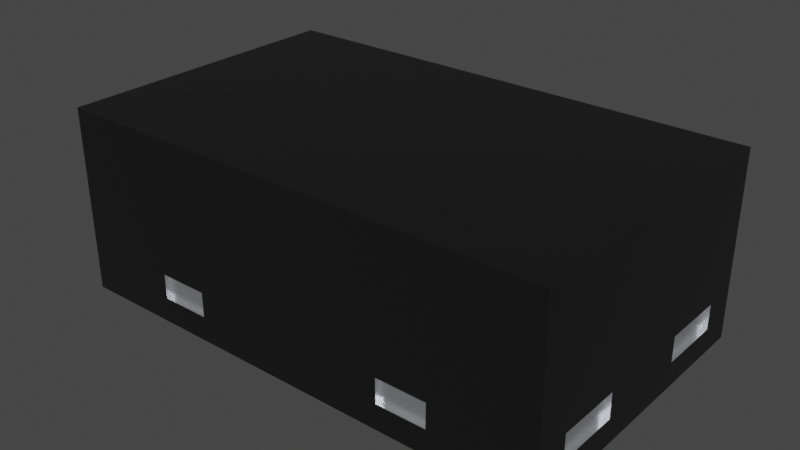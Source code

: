 # Source: CST3-3.blend  (saved by Blender 3.2.14; exported with 4.5.12 LTS)
import bpy
from mathutils import Matrix  # noqa: F401  (used for matrix-valued properties, if any)

bpy.ops.wm.read_factory_settings(use_empty=True)
scene = bpy.context.scene
scene.name = 'Scene'

# ---- collections
col_collection = bpy.data.collections.new('Collection'); scene.collection.children.link(col_collection)

# ---- materials (node trees are filled in below, after node groups)
mat_metal_pins = bpy.data.materials.new('metal_pins')
mat_metal_pins.use_transparent_shadow = False
mat_metal_pins.preview_render_type = 'CUBE'
mat_plastic_chip = bpy.data.materials.new('plastic_chip')
mat_plastic_chip.use_transparent_shadow = False
mat_plastic_chip.preview_render_type = 'CUBE'

# ---- material node trees
mat_metal_pins.use_nodes = True; mat_metal_pins.node_tree.nodes.clear()
_N = mat_metal_pins.node_tree.nodes; _L = mat_metal_pins.node_tree.links
n0 = _N.new('ShaderNodeMapping'); n0.name = 'Mapping'; n0.location = (-1447, -91)
n0.inputs[3].default_value = (4.8, 1.2, 1.1)
n1 = _N.new('ShaderNodeBsdfPrincipled'); n1.name = 'Principled BSDF'; n1.location = (-560, 254)
n1.distribution = 'GGX'
n1.subsurface_method = 'BURLEY'
n1.inputs[1].default_value = 0.7818
n1.inputs[2].default_value = 0.2886
n1.inputs[3].default_value = 1.45
n1.inputs[13].default_value = 0.0
n1.inputs[27].default_value = (0.0, 0.0, 0.0, 1.0)
n1.inputs[28].default_value = 1.0
n2 = _N.new('ShaderNodeOutputMaterial'); n2.name = 'Material Output.002'; n2.location = (-205, 253)
n2.width = 213
n3 = _N.new('ShaderNodeTexNoise'); n3.name = 'Noise Texture.002'; n3.location = (-1228, -73)
n3.inputs[2].default_value = 0.1
n3.inputs[3].default_value = 7.0
n3.inputs[4].default_value = 0.6
n3.inputs[8].default_value = 0.4
n4 = _N.new('ShaderNodeTexCoord'); n4.name = 'Texture Coordinate'; n4.location = (-1636, -116)
n5 = _N.new('ShaderNodeMix'); n5.name = 'Mix.001'; n5.location = (-921, 45)
n5.data_type = 'RGBA'
n5.inputs[6].default_value = (0.9398, 0.9547, 1.0, 1.0)
n5.inputs[7].default_value = (0.13, 0.1259, 0.1359, 1.0)
n6 = _N.new('ShaderNodeBump'); n6.name = 'Bump.001'; n6.location = (-1001, -227)
n6.inputs[0].default_value = 0.05
n6.inputs[1].default_value = 0.01
n6.inputs[2].default_value = 1.0
_L.new(n1.outputs[0], n2.inputs[0])
_L.new(n3.outputs[0], n6.inputs[3])
_L.new(n0.outputs[0], n3.inputs[0])
_L.new(n3.outputs[0], n5.inputs[0])
_L.new(n4.outputs[3], n0.inputs[0])
_L.new(n5.outputs[2], n1.inputs[0])
_L.new(n6.outputs[0], n1.inputs[5])
n2.is_active_output = True
mat_plastic_chip.use_nodes = True; mat_plastic_chip.node_tree.nodes.clear()
_N = mat_plastic_chip.node_tree.nodes; _L = mat_plastic_chip.node_tree.links
n0 = _N.new('ShaderNodeBsdfPrincipled'); n0.name = 'Principled BSDF'; n0.location = (10, 300)
n0.distribution = 'GGX'
n0.subsurface_method = 'BURLEY'
n0.inputs[0].default_value = (0.009312, 0.009312, 0.009312, 1.0)
n0.inputs[1].default_value = 0.1372
n0.inputs[2].default_value = 0.3706
n0.inputs[3].default_value = 1.45
n0.inputs[27].default_value = (0.0, 0.0, 0.0, 1.0)
n0.inputs[28].default_value = 1.0
n1 = _N.new('ShaderNodeOutputMaterial'); n1.name = 'Material Output'; n1.location = (300, 300)
n2 = _N.new('ShaderNodeTexNoise'); n2.name = 'Noise Texture'; n2.location = (-893, 54)
n2.inputs[2].default_value = 200.0
n2.inputs[3].default_value = 3.6
n2.inputs[4].default_value = 0.8375
n3 = _N.new('ShaderNodeBump'); n3.name = 'Bump'; n3.location = (-604, -53)
n3.inputs[0].default_value = 0.08
n3.inputs[1].default_value = 1.0
n3.inputs[2].default_value = 1.0
_L.new(n0.outputs[0], n1.inputs[0])
_L.new(n2.outputs[0], n3.inputs[3])
_L.new(n3.outputs[0], n0.inputs[5])
n1.is_active_output = True

# ---- world
world_world = bpy.data.worlds.new('World'); scene.world = world_world
world_world.use_nodes = True; world_world.node_tree.nodes.clear()
_N = world_world.node_tree.nodes; _L = world_world.node_tree.links
n0 = _N.new('ShaderNodeOutputWorld'); n0.name = 'World Output'; n0.location = (300, 300)
n1 = _N.new('ShaderNodeBackground'); n1.name = 'Background'; n1.location = (10, 300)
n1.inputs[0].default_value = (0.05088, 0.05088, 0.05088, 1.0)
_L.new(n1.outputs[0], n0.inputs[0])
n0.is_active_output = True
world_world.color = (0.05088, 0.05088, 0.05088)
world_world.use_sun_shadow = False
world_world.sun_shadow_jitter_overblur = 0.0

# ---- meshes
me_shape_9_indexedfaceset_001 = bpy.data.meshes.new('SHAPE_9_IndexedFaceSet.001')
me_shape_9_indexedfaceset_001.from_pydata([(-0.1969, 0.1181, 0.1496), (0.1969, -0.1181, 0.1496), (0.1969, 0.1181, 0.1496), (0.1969, 0.1181, 0.003937), (0.1969, 0.03937, 0.02362), (0.1969, 0.03937, 0.04331), (0.1969, 0.09055, 0.04331), (0.1969, -0.03937, 0.04331), (0.1969, -0.03937, 0.02362), (0.1969, -0.09055, 0.02362), (-0.1969, -0.1181, 0.003937), (-0.07874, -0.1181, 0.02362), (0.1181, -0.1181, 0.02362), (-0.1969, -0.1181, 0.1496), (-0.1969, 0.1181, 0.003937), (-0.1969, -0.03937, 0.04331), (-0.1969, -0.03937, 0.02362), (-0.1969, -0.09055, 0.02362), (-0.1969, 0.03937, 0.04331), (-0.1969, 0.09055, 0.04331), (0.1969, -0.1181, 0.003937), (-0.1969, 0.09055, 0.02362), (-0.1969, 0.03937, 0.02362), (-0.1929, 0.03937, 0.02362), (-0.1929, 0.03937, 0.04331), (-0.1929, 0.09055, 0.04331), (-0.1929, 0.09055, 0.02362), (-0.1969, -0.09055, 0.04331), (-0.1929, -0.03937, 0.04331), (-0.1929, -0.09055, 0.02362), (-0.1929, -0.03937, 0.02362), (-0.1929, -0.09055, 0.04331), (0.1181, -0.1181, 0.04331), (0.07874, -0.1181, 0.04331), (0.07874, -0.1181, 0.02362), (0.1181, -0.1142, 0.02362), (0.07874, -0.1142, 0.04331), (0.1181, -0.1142, 0.04331), (0.07874, -0.1142, 0.02362), (-0.07874, -0.1181, 0.04331), (-0.1181, -0.1142, 0.04331), (-0.1181, -0.1181, 0.04331), (-0.1181, -0.1181, 0.02362), (-0.07874, -0.1142, 0.04331), (-0.1181, -0.1142, 0.02362), (-0.07874, -0.1142, 0.02362), (0.1929, 0.03937, 0.04331), (0.1969, 0.09055, 0.02362), (0.1929, 0.09055, 0.02362), (0.1929, 0.03937, 0.02362), (0.1929, 0.09055, 0.04331), (0.1929, -0.03937, 0.04331), (0.1929, -0.03937, 0.02362), (0.1969, -0.09055, 0.04331), (0.1929, -0.09055, 0.02362), (0.1929, -0.09055, 0.04331), (0.1181, 0.1181, 0.04331), (0.07874, 0.1181, 0.04331), (0.07874, 0.1142, 0.02362), (0.07874, 0.1181, 0.02362), (0.1181, 0.1181, 0.02362), (0.1181, 0.1142, 0.04331), (0.07874, 0.1142, 0.04331), (0.1181, 0.1142, 0.02362), (-0.1181, 0.1181, 0.04331), (-0.07874, 0.1142, 0.04331), (-0.1181, 0.1142, 0.04331), (-0.1181, 0.1181, 0.02362), (-0.1181, 0.1142, 0.02362), (-0.07874, 0.1142, 0.02362), (-0.07874, 0.1181, 0.02362), (-0.07874, 0.1181, 0.04331), (0.1772, 0.09843, 0.0), (0.1772, -0.09843, 0.003937), (0.07874, 0.09843, 0.0), (0.07874, 0.09843, 0.003937), (0.1772, -0.09843, 0.0), (0.07874, -0.09843, 0.0), (0.1772, 0.09843, 0.003937), (0.07874, -0.09843, 0.003937), (-0.1772, 0.09843, 0.0), (-0.07874, 0.09843, 0.0), (-0.07874, 0.09843, 0.003937), (-0.07874, 0.03937, 0.0), (-0.07874, 0.03937, 0.003937), (-0.1772, 0.03937, 0.0), (-0.1772, 0.03937, 0.003937), (-0.1772, 0.09843, 0.003937), (-0.1772, -0.03937, 0.0), (-0.07874, -0.03937, 0.0), (-0.07874, -0.03937, 0.003937), (-0.07874, -0.09843, 0.003937), (-0.1772, -0.09843, 0.0), (-0.1772, -0.09843, 0.003937), (-0.1772, -0.03937, 0.003937), (-0.07874, -0.09843, 0.0)], [], [(26, 25, 19), (26, 19, 21), (64, 67, 14), (70, 14, 67), (0, 64, 14), (71, 64, 0), (57, 70, 71), (57, 59, 70), (3, 60, 56), (3, 59, 60), (2, 56, 57), (2, 71, 0), (2, 57, 71), (2, 3, 56), (3, 14, 70), (3, 70, 59), (3, 2, 6), (47, 3, 6), (5, 6, 2), (4, 3, 47), (7, 2, 1), (7, 5, 2), (8, 4, 5), (8, 5, 7), (53, 7, 1), (20, 8, 9), (20, 9, 53), (20, 53, 1), (20, 3, 4), (20, 4, 8), (41, 10, 42), (11, 42, 10), (13, 10, 41), (39, 13, 41), (33, 39, 11), (33, 11, 34), (20, 32, 12), (20, 12, 34), (20, 34, 11), (20, 11, 10), (1, 33, 32), (1, 32, 20), (1, 13, 39), (1, 39, 33), (14, 19, 0), (21, 19, 14), (18, 0, 19), (22, 21, 14), (15, 13, 0), (15, 0, 18), (16, 18, 22), (16, 15, 18), (27, 13, 15), (10, 27, 17), (10, 17, 16), (10, 13, 27), (14, 10, 16), (14, 16, 22), (14, 20, 10), (14, 3, 20), (0, 1, 2), (0, 13, 1), (24, 23, 22), (24, 22, 18), (21, 23, 26), (21, 22, 23), (24, 19, 25), (24, 18, 19), (23, 24, 25), (23, 25, 26), (30, 28, 15), (30, 15, 16), (31, 15, 28), (31, 27, 15), (31, 29, 17), (31, 17, 27), (16, 29, 30), (16, 17, 29), (29, 28, 30), (29, 31, 28), (32, 36, 37), (32, 33, 36), (12, 37, 35), (12, 32, 37), (38, 12, 35), (38, 34, 12), (34, 36, 33), (34, 38, 36), (37, 36, 38), (37, 38, 35), (39, 40, 43), (39, 41, 40), (11, 43, 45), (11, 39, 43), (45, 44, 42), (45, 42, 11), (42, 40, 41), (42, 44, 40), (43, 40, 44), (43, 44, 45), (5, 4, 49), (5, 49, 46), (50, 6, 5), (50, 5, 46), (50, 47, 6), (50, 48, 47), (4, 47, 48), (4, 48, 49), (49, 48, 50), (49, 50, 46), (51, 8, 7), (51, 52, 8), (9, 8, 52), (9, 52, 54), (53, 9, 54), (53, 54, 55), (51, 7, 53), (51, 53, 55), (54, 52, 51), (54, 51, 55), (57, 56, 61), (57, 61, 62), (58, 59, 57), (58, 57, 62), (63, 60, 59), (63, 59, 58), (60, 63, 61), (60, 61, 56), (61, 63, 58), (61, 58, 62), (64, 71, 65), (64, 65, 66), (68, 67, 64), (68, 64, 66), (69, 70, 67), (69, 67, 68), (70, 69, 65), (70, 65, 71), (65, 69, 68), (65, 68, 66), (78, 74, 75), (78, 72, 74), (72, 73, 76), (72, 78, 73), (73, 77, 76), (73, 79, 77), (77, 75, 74), (77, 79, 75), (74, 72, 76), (74, 76, 77), (75, 73, 78), (75, 79, 73), (82, 80, 87), (82, 81, 80), (83, 81, 82), (83, 82, 84), (84, 85, 83), (84, 86, 85), (85, 87, 80), (85, 86, 87), (80, 81, 83), (80, 83, 85), (87, 84, 82), (87, 86, 84), (90, 88, 94), (90, 89, 88), (95, 89, 90), (95, 90, 91), (91, 92, 95), (91, 93, 92), (92, 94, 88), (92, 93, 94), (88, 89, 95), (88, 95, 92), (94, 91, 90), (94, 93, 91)])
me_shape_9_indexedfaceset_001.polygons.foreach_set('material_index', [0, 0, 1, 1, 1, 1, 1, 1, 1, 1, 1, 1, 1, 1, 1, 1, 1, 1, 1, 1, 1, 1, 1, 1, 1, 1, 1, 1, 1, 1, 1, 1, 1, 1, 1, 1, 1, 1, 1, 1, 1, 1, 1, 1, 1, 1, 1, 1, 1, 1, 1, 1, 1, 1, 1, 1, 1, 1, 1, 1, 1, 1, 0, 0, 0, 0, 0, 0, 0, 0, 0, 0, 0, 0, 0, 0, 0, 0, 0, 0, 0, 0, 0, 0, 0, 0, 0, 0, 0, 0, 0, 0, 0, 0, 0, 0, 0, 0, 0, 0, 0, 0, 0, 0, 0, 0, 0, 0, 0, 0, 0, 0, 0, 0, 0, 0, 0, 0, 0, 0, 0, 0, 0, 0, 0, 0, 0, 0, 0, 0, 0, 0, 0, 0, 0, 0, 0, 0, 0, 0, 0, 0, 0, 0, 0, 0, 0, 0, 0, 0, 0, 0, 0, 0, 0, 0, 0, 0, 0, 0, 0, 0, 0, 0, 0, 0, 0, 0, 0, 0, 0, 0, 0, 0, 0, 0])
_k = set([(0, 2), (0, 13), (0, 14), (1, 2), (1, 13), (1, 20), (2, 3), (3, 14), (3, 20), (4, 5), (4, 47), (4, 49), (5, 6), (5, 46), (6, 47), (6, 50), (7, 8), (7, 51), (7, 53), (8, 9), (8, 52), (9, 53), (9, 54), (10, 13), (10, 14), (10, 20), (11, 39), (11, 42), (11, 45), (12, 32), (12, 34), (12, 35), (15, 16), (15, 27), (15, 28), (16, 17), (16, 30), (17, 27), (17, 29), (18, 19), (18, 22), (18, 24), (19, 21), (19, 25), (21, 22), (21, 26), (22, 23), (23, 24), (23, 26), (24, 25), (25, 26), (27, 31), (28, 30), (28, 31), (29, 30), (29, 31), (32, 33), (32, 37), (33, 34), (33, 36), (34, 38), (35, 37), (35, 38), (36, 37), (36, 38), (39, 41), (39, 43), (40, 41), (40, 43), (40, 44), (41, 42), (42, 44), (43, 45), (44, 45), (46, 49), (46, 50), (47, 48), (48, 49), (48, 50), (51, 52), (51, 55), (52, 54), (53, 55), (54, 55), (56, 57), (56, 60), (56, 61), (57, 59), (57, 62), (58, 59), (58, 62), (58, 63), (59, 60), (60, 63), (61, 62), (61, 63), (64, 66), (64, 67), (64, 71), (65, 66), (65, 69), (65, 71), (66, 68), (67, 68), (67, 70), (68, 69), (69, 70), (70, 71), (72, 74), (72, 76), (72, 78), (73, 76), (73, 78), (73, 79), (74, 75), (74, 77), (75, 78), (75, 79), (76, 77), (77, 79), (80, 81), (80, 85), (80, 87), (81, 82), (81, 83), (82, 84), (82, 87), (83, 84), (83, 85), (84, 86), (85, 86), (86, 87), (88, 89), (88, 92), (88, 94), (89, 90), (89, 95), (90, 91), (90, 94), (91, 93), (91, 95), (92, 93), (92, 95), (93, 94)])
me_shape_9_indexedfaceset_001.attributes.new('sharp_edge', 'BOOLEAN', 'EDGE').data.foreach_set('value', [ (min(e.vertices), max(e.vertices)) in _k for e in me_shape_9_indexedfaceset_001.edges])
_uv = me_shape_9_indexedfaceset_001.uv_layers.new(name='UVMap')
_uv.uv.foreach_set('vector', [0.02989, 0.478, 0.02989, 0.528, 0.01989, 0.528, 0.02989, 0.478, 0.01989, 0.528, 0.01989, 0.478, 0.2199, 0.528, 0.2199, 0.478, 0.01989, 0.428, 0.3199, 0.478, 0.01989, 0.428, 0.2199, 0.478, 0.01989, 0.798, 0.2199, 0.528, 0.01989, 0.428, 0.3199, 0.528, 0.2199, 0.528, 0.01989, 0.798, 0.7199, 0.528, 0.3199, 0.478, 0.3199, 0.528, 0.7199, 0.528, 0.7199, 0.478, 0.3199, 0.478, 1.02, 0.428, 0.8199, 0.478, 0.8199, 0.528, 1.02, 0.428, 0.7199, 0.478, 0.8199, 0.478, 1.02, 0.798, 0.8199, 0.528, 0.7199, 0.528, 1.02, 0.798, 0.3199, 0.528, 0.01989, 0.798, 1.02, 0.798, 0.7199, 0.528, 0.3199, 0.528, 1.02, 0.798, 1.02, 0.428, 0.8199, 0.528, 1.02, 0.428, 0.01989, 0.428, 0.3199, 0.478, 1.02, 0.428, 0.3199, 0.478, 0.7199, 0.478, 0.7992, 0.428, 0.7992, 0.798, 0.7292, 0.528, 0.7292, 0.478, 0.7992, 0.428, 0.7292, 0.528, 0.5992, 0.528, 0.7292, 0.528, 0.7992, 0.798, 0.5992, 0.478, 0.7992, 0.428, 0.7292, 0.478, 0.3992, 0.528, 0.7992, 0.798, 0.1992, 0.798, 0.3992, 0.528, 0.5992, 0.528, 0.7992, 0.798, 0.3992, 0.478, 0.5992, 0.478, 0.5992, 0.528, 0.3992, 0.478, 0.5992, 0.528, 0.3992, 0.528, 0.2692, 0.528, 0.3992, 0.528, 0.1992, 0.798, 0.1992, 0.428, 0.3992, 0.478, 0.2692, 0.478, 0.1992, 0.428, 0.2692, 0.478, 0.2692, 0.528, 0.1992, 0.428, 0.2692, 0.528, 0.1992, 0.798, 0.1992, 0.428, 0.7992, 0.428, 0.5992, 0.478, 0.1992, 0.428, 0.5992, 0.478, 0.3992, 0.478, 0.2199, 0.528, 0.01989, 0.428, 0.2199, 0.478, 0.3199, 0.478, 0.2199, 0.478, 0.01989, 0.428, 0.01989, 0.798, 0.01989, 0.428, 0.2199, 0.528, 0.3199, 0.528, 0.01989, 0.798, 0.2199, 0.528, 0.7199, 0.528, 0.3199, 0.528, 0.3199, 0.478, 0.7199, 0.528, 0.3199, 0.478, 0.7199, 0.478, 1.02, 0.428, 0.8199, 0.528, 0.8199, 0.478, 1.02, 0.428, 0.8199, 0.478, 0.7199, 0.478, 1.02, 0.428, 0.7199, 0.478, 0.3199, 0.478, 1.02, 0.428, 0.3199, 0.478, 0.01989, 0.428, 1.02, 0.798, 0.7199, 0.528, 0.8199, 0.528, 1.02, 0.798, 0.8199, 0.528, 1.02, 0.428, 1.02, 0.798, 0.01989, 0.798, 0.3199, 0.528, 1.02, 0.798, 0.3199, 0.528, 0.7199, 0.528, 0.7992, 0.428, 0.7292, 0.528, 0.7992, 0.798, 0.7292, 0.478, 0.7292, 0.528, 0.7992, 0.428, 0.5992, 0.528, 0.7992, 0.798, 0.7292, 0.528, 0.5992, 0.478, 0.7292, 0.478, 0.7992, 0.428, 0.3992, 0.528, 0.1992, 0.798, 0.7992, 0.798, 0.3992, 0.528, 0.7992, 0.798, 0.5992, 0.528, 0.3992, 0.478, 0.5992, 0.528, 0.5992, 0.478, 0.3992, 0.478, 0.3992, 0.528, 0.5992, 0.528, 0.2692, 0.528, 0.1992, 0.798, 0.3992, 0.528, 0.1992, 0.428, 0.2692, 0.528, 0.2692, 0.478, 0.1992, 0.428, 0.2692, 0.478, 0.3992, 0.478, 0.1992, 0.428, 0.1992, 0.798, 0.2692, 0.528, 0.7992, 0.428, 0.1992, 0.428, 0.3992, 0.478, 0.7992, 0.428, 0.3992, 0.478, 0.5992, 0.478, 0.01989, 0.7992, 1.02, 0.1992, 0.01989, 0.1992, 0.01989, 0.7992, 1.02, 0.7992, 1.02, 0.1992, 0.01989, 0.7992, 1.02, 0.1992, 1.02, 0.7992, 0.01989, 0.7992, 0.01989, 0.1992, 1.02, 0.1992, 0.02989, 0.528, 0.02989, 0.478, 0.01989, 0.478, 0.02989, 0.528, 0.01989, 0.478, 0.01989, 0.528, 0.01989, 0.7292, 0.02989, 0.5992, 0.02989, 0.7292, 0.01989, 0.7292, 0.01989, 0.5992, 0.02989, 0.5992, 0.02989, 0.5992, 0.01989, 0.7292, 0.02989, 0.7292, 0.02989, 0.5992, 0.01989, 0.5992, 0.01989, 0.7292, 0.5992, 0.478, 0.5992, 0.528, 0.7292, 0.528, 0.5992, 0.478, 0.7292, 0.528, 0.7292, 0.478, 0.02989, 0.478, 0.02989, 0.528, 0.01989, 0.528, 0.02989, 0.478, 0.01989, 0.528, 0.01989, 0.478, 0.02989, 0.2692, 0.01989, 0.3992, 0.02989, 0.3992, 0.02989, 0.2692, 0.01989, 0.2692, 0.01989, 0.3992, 0.02989, 0.528, 0.02989, 0.478, 0.01989, 0.478, 0.02989, 0.528, 0.01989, 0.478, 0.01989, 0.528, 0.01989, 0.3992, 0.02989, 0.2692, 0.02989, 0.3992, 0.01989, 0.3992, 0.01989, 0.2692, 0.02989, 0.2692, 0.2692, 0.478, 0.3992, 0.528, 0.3992, 0.478, 0.2692, 0.478, 0.2692, 0.528, 0.3992, 0.528, 0.8199, 0.1992, 0.7199, 0.2092, 0.8199, 0.2092, 0.8199, 0.1992, 0.7199, 0.1992, 0.7199, 0.2092, 0.1992, 0.478, 0.2092, 0.528, 0.2092, 0.478, 0.1992, 0.478, 0.1992, 0.528, 0.2092, 0.528, 0.7199, 0.2092, 0.8199, 0.1992, 0.8199, 0.2092, 0.7199, 0.2092, 0.7199, 0.1992, 0.8199, 0.1992, 0.1992, 0.478, 0.2092, 0.528, 0.1992, 0.528, 0.1992, 0.478, 0.2092, 0.478, 0.2092, 0.528, 0.8199, 0.528, 0.7199, 0.528, 0.7199, 0.478, 0.8199, 0.528, 0.7199, 0.478, 0.8199, 0.478, 0.3199, 0.1992, 0.2199, 0.2092, 0.3199, 0.2092, 0.3199, 0.1992, 0.2199, 0.1992, 0.2199, 0.2092, 0.1992, 0.478, 0.2092, 0.528, 0.2092, 0.478, 0.1992, 0.478, 0.1992, 0.528, 0.2092, 0.528, 0.3199, 0.2092, 0.2199, 0.2092, 0.2199, 0.1992, 0.3199, 0.2092, 0.2199, 0.1992, 0.3199, 0.1992, 0.1992, 0.478, 0.2092, 0.528, 0.1992, 0.528, 0.1992, 0.478, 0.2092, 0.478, 0.2092, 0.528, 0.3199, 0.528, 0.2199, 0.528, 0.2199, 0.478, 0.3199, 0.528, 0.2199, 0.478, 0.3199, 0.478, 1.02, 0.528, 1.02, 0.478, 1.01, 0.478, 1.02, 0.528, 1.01, 0.478, 1.01, 0.528, 1.01, 0.7292, 1.02, 0.7292, 1.02, 0.5992, 1.01, 0.7292, 1.02, 0.5992, 1.01, 0.5992, 1.01, 0.528, 1.02, 0.478, 1.02, 0.528, 1.01, 0.528, 1.01, 0.478, 1.02, 0.478, 1.02, 0.5992, 1.02, 0.7292, 1.01, 0.7292, 1.02, 0.5992, 1.01, 0.7292, 1.01, 0.5992, 0.5992, 0.478, 0.7292, 0.478, 0.7292, 0.528, 0.5992, 0.478, 0.7292, 0.528, 0.5992, 0.528, 1.01, 0.528, 1.02, 0.478, 1.02, 0.528, 1.01, 0.528, 1.01, 0.478, 1.02, 0.478, 1.02, 0.2692, 1.02, 0.3992, 1.01, 0.3992, 1.02, 0.2692, 1.01, 0.3992, 1.01, 0.2692, 1.02, 0.528, 1.02, 0.478, 1.01, 0.478, 1.02, 0.528, 1.01, 0.478, 1.01, 0.528, 1.01, 0.3992, 1.02, 0.3992, 1.02, 0.2692, 1.01, 0.3992, 1.02, 0.2692, 1.01, 0.2692, 0.2692, 0.478, 0.3992, 0.478, 0.3992, 0.528, 0.2692, 0.478, 0.3992, 0.528, 0.2692, 0.528, 0.7199, 0.7992, 0.8199, 0.7992, 0.8199, 0.7892, 0.7199, 0.7992, 0.8199, 0.7892, 0.7199, 0.7892, 0.7892, 0.478, 0.7992, 0.478, 0.7992, 0.528, 0.7892, 0.478, 0.7992, 0.528, 0.7892, 0.528, 0.8199, 0.7892, 0.8199, 0.7992, 0.7199, 0.7992, 0.8199, 0.7892, 0.7199, 0.7992, 0.7199, 0.7892, 0.7992, 0.478, 0.7892, 0.478, 0.7892, 0.528, 0.7992, 0.478, 0.7892, 0.528, 0.7992, 0.528, 0.8199, 0.528, 0.8199, 0.478, 0.7199, 0.478, 0.8199, 0.528, 0.7199, 0.478, 0.7199, 0.528, 0.2199, 0.7992, 0.3199, 0.7992, 0.3199, 0.7892, 0.2199, 0.7992, 0.3199, 0.7892, 0.2199, 0.7892, 0.7892, 0.478, 0.7992, 0.478, 0.7992, 0.528, 0.7892, 0.478, 0.7992, 0.528, 0.7892, 0.528, 0.3199, 0.7892, 0.3199, 0.7992, 0.2199, 0.7992, 0.3199, 0.7892, 0.2199, 0.7992, 0.2199, 0.7892, 0.7992, 0.478, 0.7892, 0.478, 0.7892, 0.528, 0.7992, 0.478, 0.7892, 0.528, 0.7992, 0.528, 0.3199, 0.528, 0.3199, 0.478, 0.2199, 0.478, 0.3199, 0.528, 0.2199, 0.478, 0.2199, 0.528, 0.9699, 0.428, 0.7199, 0.418, 0.7199, 0.428, 0.9699, 0.428, 0.9699, 0.418, 0.7199, 0.418, 0.7492, 0.418, 0.2492, 0.428, 0.2492, 0.418, 0.7492, 0.418, 0.7492, 0.428, 0.2492, 0.428, 0.9699, 0.428, 0.7199, 0.418, 0.9699, 0.418, 0.9699, 0.428, 0.7199, 0.428, 0.7199, 0.418, 0.2492, 0.418, 0.7492, 0.428, 0.7492, 0.418, 0.2492, 0.418, 0.2492, 0.428, 0.7492, 0.428, 0.7199, 0.7492, 0.9699, 0.7492, 0.9699, 0.2492, 0.7199, 0.7492, 0.9699, 0.2492, 0.7199, 0.2492, 0.7199, 0.7492, 0.9699, 0.2492, 0.9699, 0.7492, 0.7199, 0.7492, 0.7199, 0.2492, 0.9699, 0.2492, 0.3199, 0.428, 0.06989, 0.418, 0.06989, 0.428, 0.3199, 0.428, 0.3199, 0.418, 0.06989, 0.418, 0.5992, 0.418, 0.7492, 0.418, 0.7492, 0.428, 0.5992, 0.418, 0.7492, 0.428, 0.5992, 0.428, 0.3199, 0.428, 0.06989, 0.418, 0.3199, 0.418, 0.3199, 0.428, 0.06989, 0.428, 0.06989, 0.418, 0.5992, 0.418, 0.7492, 0.428, 0.7492, 0.418, 0.5992, 0.418, 0.5992, 0.428, 0.7492, 0.428, 0.06989, 0.7492, 0.3199, 0.7492, 0.3199, 0.5992, 0.06989, 0.7492, 0.3199, 0.5992, 0.06989, 0.5992, 0.06989, 0.7492, 0.3199, 0.5992, 0.3199, 0.7492, 0.06989, 0.7492, 0.06989, 0.5992, 0.3199, 0.5992, 0.3199, 0.428, 0.06989, 0.418, 0.06989, 0.428, 0.3199, 0.428, 0.3199, 0.418, 0.06989, 0.418, 0.2492, 0.418, 0.3992, 0.418, 0.3992, 0.428, 0.2492, 0.418, 0.3992, 0.428, 0.2492, 0.428, 0.3199, 0.428, 0.06989, 0.418, 0.3199, 0.418, 0.3199, 0.428, 0.06989, 0.428, 0.06989, 0.418, 0.2492, 0.418, 0.3992, 0.428, 0.3992, 0.418, 0.2492, 0.418, 0.2492, 0.428, 0.3992, 0.428, 0.06989, 0.3992, 0.3199, 0.3992, 0.3199, 0.2492, 0.06989, 0.3992, 0.3199, 0.2492, 0.06989, 0.2492, 0.06989, 0.3992, 0.3199, 0.2492, 0.3199, 0.3992, 0.06989, 0.3992, 0.06989, 0.2492, 0.3199, 0.2492])
me_shape_9_indexedfaceset_001.materials.append(mat_metal_pins)
me_shape_9_indexedfaceset_001.materials.append(mat_plastic_chip)
me_shape_9_indexedfaceset_001.update()
me_shape_9_indexedfaceset_001.normals_split_custom_set([tuple(v) for v in zip(*[iter([0.0, -1.0, 0.0, 0.0, -1.0, 0.0, 0.0, -1.0, 0.0, 0.0, -1.0, 0.0, 0.0, -1.0, 0.0, 0.0, -1.0, 0.0, 0.0, 1.0, 0.0, 0.0, 1.0, 0.0, 0.0, 1.0, 0.0, 0.0, 1.0, 0.0, 0.0, 1.0, 0.0, 0.0, 1.0, 0.0, 0.0, 1.0, 0.0, 0.0, 1.0, 0.0, 0.0, 1.0, 0.0, 0.0, 1.0, 0.0, 0.0, 1.0, 0.0, 0.0, 1.0, 0.0, 0.0, 1.0, 0.0, 0.0, 1.0, 0.0, 0.0, 1.0, 0.0, 0.0, 1.0, 0.0, 0.0, 1.0, 0.0, 0.0, 1.0, 0.0, 0.0, 1.0, 0.0, 0.0, 1.0, 0.0, 0.0, 1.0, 0.0, 0.0, 1.0, 0.0, 0.0, 1.0, 0.0, 0.0, 1.0, 0.0, 0.0, 1.0, 0.0, 0.0, 1.0, 0.0, 0.0, 1.0, 0.0, 0.0, 1.0, -1.78e-07, 0.0, 1.0, -1.78e-07, 0.0, 1.0, -1.78e-07, 0.0, 1.0, 2.225e-07, 0.0, 1.0, 2.225e-07, 0.0, 1.0, 2.225e-07, 0.0, 1.0, 0.0, 0.0, 1.0, 0.0, 0.0, 1.0, 0.0, 0.0, 1.0, 9.614e-07, 0.0, 1.0, 9.614e-07, 0.0, 1.0, 9.614e-07, 0.0, 1.0, -1.202e-06, 0.0, 1.0, -1.202e-06, 0.0, 1.0, -1.202e-06, 1.0, 0.0, 0.0, 1.0, 0.0, 0.0, 1.0, 0.0, 0.0, 1.0, -1.717e-06, 0.0, 1.0, -1.717e-06, 0.0, 1.0, -1.717e-06, 0.0, 1.0, 0.0, 0.0, 1.0, 0.0, 0.0, 1.0, 0.0, 0.0, 1.0, 0.0, 0.0, 1.0, 0.0, 0.0, 1.0, 0.0, 0.0, 1.0, 0.0, 0.0, 1.0, 0.0, 0.0, 1.0, 0.0, 0.0, 1.0, 0.0, 0.0, 1.0, 0.0, 0.0, 1.0, 0.0, 0.0, 1.0, 0.0, 0.0, 1.0, 0.0, 0.0, 1.0, 0.0, 0.0, 1.0, 0.0, 0.0, 1.0, 0.0, 0.0, 1.0, 0.0, 0.0, 1.0, 0.0, 0.0, 1.0, 0.0, 0.0, 1.0, 0.0, 0.0, 1.0, 0.0, 0.0, 1.0, 0.0, 0.0, 1.0, 0.0, 0.0, 1.0, 1.717e-06, 0.0, 1.0, 1.717e-06, 0.0, 1.0, 1.717e-06, 0.0, 1.0, 0.0, 0.0, 1.0, 0.0, 0.0, 1.0, 0.0, 0.0, 1.0, 0.0, 0.0, 1.0, 0.0, 0.0, 1.0, 0.0, 0.0, 1.0, 0.0, 0.0, 1.0, 0.0, 0.0, 1.0, 0.0, 0.0, 0.0, -1.0, 0.0, 0.0, -1.0, 0.0, 0.0, -1.0, 0.0, 0.0, -1.0, 0.0, 0.0, -1.0, 0.0, 0.0, -1.0, 0.0, 0.0, -1.0, 0.0, 0.0, -1.0, 0.0, 0.0, -1.0, 0.0, 0.0, -1.0, 0.0, 0.0, -1.0, 0.0, 0.0, -1.0, 0.0, 0.0, -1.0, 0.0, 0.0, -1.0, 0.0, 0.0, -1.0, 0.0, 0.0, -1.0, 0.0, 0.0, -1.0, 0.0, 0.0, -1.0, 0.0, 0.0, -1.0, 0.0, 0.0, -1.0, 0.0, 0.0, -1.0, 0.0, 0.0, -1.0, 0.0, 0.0, -1.0, 0.0, 0.0, -1.0, 0.0, 0.0, -1.0, -1.202e-06, 0.0, -1.0, -1.202e-06, 0.0, -1.0, -1.202e-06, 0.0, -1.0, 9.614e-07, 0.0, -1.0, 9.614e-07, 0.0, -1.0, 9.614e-07, 0.0, -1.0, 0.0, 0.0, -1.0, 0.0, 0.0, -1.0, 0.0, 0.0, -1.0, 0.0, 0.0, -1.0, 0.0, 0.0, -1.0, 0.0, 0.0, -1.0, -1.78e-07, 0.0, -1.0, -1.78e-07, 0.0, -1.0, -1.78e-07, 0.0, -1.0, 2.225e-07, 0.0, -1.0, 2.225e-07, 0.0, -1.0, 2.225e-07, -1.0, 0.0, 0.0, -1.0, 0.0, 0.0, -1.0, 0.0, 0.0, -1.0, -1.717e-06, 0.0, -1.0, -1.717e-06, 0.0, -1.0, -1.717e-06, 0.0, -1.0, 0.0, 0.0, -1.0, 0.0, 0.0, -1.0, 0.0, 0.0, -1.0, 0.0, 0.0, -1.0, 0.0, 0.0, -1.0, 0.0, 0.0, -1.0, 0.0, 0.0, -1.0, 0.0, 0.0, -1.0, 0.0, 0.0, -1.0, 0.0, 0.0, -1.0, 0.0, 0.0, -1.0, 0.0, 0.0, -1.0, 0.0, 0.0, -1.0, 0.0, 0.0, -1.0, 0.0, 0.0, -1.0, 0.0, 0.0, -1.0, 0.0, 0.0, -1.0, 0.0, 0.0, -1.0, 0.0, 0.0, -1.0, 0.0, 0.0, -1.0, 0.0, 0.0, -1.0, 1.717e-06, 0.0, -1.0, 1.717e-06, 0.0, -1.0, 1.717e-06, 0.0, -1.0, 0.0, 0.0, -1.0, 0.0, 0.0, -1.0, 0.0, 0.0, -1.0, 0.0, 0.0, -1.0, 0.0, 0.0, -1.0, 0.0, 0.0, -1.0, 0.0, 0.0, -1.0, 0.0, 0.0, -1.0, 0.0, 0.0, -1.0, 0.0, 0.0, -1.0, 0.0, 0.0, -1.0, 0.0, 0.0, 0.0, 0.0, -1.0, 0.0, 0.0, -1.0, 0.0, 0.0, -1.0, 0.0, 0.0, -1.0, 0.0, 0.0, -1.0, 0.0, 0.0, -1.0, 0.0, 0.0, 1.0, 0.0, 0.0, 1.0, 0.0, 0.0, 1.0, 0.0, 0.0, 1.0, 0.0, 0.0, 1.0, 0.0, 0.0, 1.0, 0.0, 1.0, 0.0, 0.0, 1.0, 0.0, 0.0, 1.0, 0.0, 0.0, 1.0, 0.0, 0.0, 1.0, 0.0, 0.0, 1.0, 0.0, 0.0, 0.0, 1.0, 0.0, 0.0, 1.0, 0.0, 0.0, 1.0, 0.0, 0.0, 1.0, 0.0, 0.0, 1.0, 0.0, 0.0, 1.0, 0.0, 0.0, -1.0, 0.0, 0.0, -1.0, 0.0, 0.0, -1.0, 0.0, 0.0, -1.0, 0.0, 0.0, -1.0, 0.0, 0.0, -1.0, -1.0, 0.0, 0.0, -1.0, 0.0, 0.0, -1.0, 0.0, 0.0, -1.0, 0.0, 0.0, -1.0, 0.0, 0.0, -1.0, 0.0, 0.0, 0.0, -1.0, 0.0, 0.0, -1.0, 0.0, 0.0, -1.0, 0.0, 0.0, -1.0, 0.0, 0.0, -1.0, 0.0, 0.0, -1.0, 0.0, 0.0, 0.0, -1.0, 0.0, 0.0, -1.0, 0.0, 0.0, -1.0, 0.0, 0.0, -1.0, 0.0, 0.0, -1.0, 0.0, 0.0, -1.0, 0.0, 1.0, 0.0, 0.0, 1.0, 0.0, 0.0, 1.0, 0.0, 0.0, 1.0, 0.0, 0.0, 1.0, 0.0, 0.0, 1.0, 0.0, 0.0, 0.0, 1.0, 0.0, 0.0, 1.0, 0.0, 0.0, 1.0, 0.0, 0.0, 1.0, 0.0, 0.0, 1.0, 0.0, 0.0, 1.0, -1.0, 0.0, 0.0, -1.0, 0.0, 0.0, -1.0, 0.0, 0.0, -1.0, 0.0, 0.0, -1.0, 0.0, 0.0, -1.0, 0.0, 0.0, 0.0, 0.0, -1.0, 0.0, 0.0, -1.0, 0.0, 0.0, -1.0, 0.0, 0.0, -1.0, 0.0, 0.0, -1.0, 0.0, 0.0, -1.0, -1.0, 0.0, 0.0, -1.0, 0.0, 0.0, -1.0, 0.0, 0.0, -1.0, 0.0, 0.0, -1.0, 0.0, 0.0, -1.0, 0.0, 0.0, 0.0, 0.0, 1.0, 0.0, 0.0, 1.0, 0.0, 0.0, 1.0, 0.0, 0.0, 1.0, 0.0, 0.0, 1.0, 0.0, 0.0, 1.0, 1.0, 0.0, 0.0, 1.0, 0.0, 0.0, 1.0, 0.0, 0.0, 1.0, 0.0, 0.0, 1.0, 0.0, 0.0, 1.0, 0.0, 0.0, 0.0, -1.0, 0.0, 0.0, -1.0, 0.0, 0.0, -1.0, 0.0, 0.0, -1.0, 0.0, 0.0, -1.0, 0.0, 0.0, -1.0, 0.0, 0.0, 0.0, -1.0, 0.0, 0.0, -1.0, 0.0, 0.0, -1.0, 0.0, 0.0, -1.0, 0.0, 0.0, -1.0, 0.0, 0.0, -1.0, -1.0, 0.0, 0.0, -1.0, 0.0, 0.0, -1.0, 0.0, 0.0, -1.0, 0.0, 0.0, -1.0, 0.0, 0.0, -1.0, 0.0, 0.0, 0.0, 0.0, 1.0, 0.0, 0.0, 1.0, 0.0, 0.0, 1.0, 0.0, 0.0, 1.0, 0.0, 0.0, 1.0, 0.0, 0.0, 1.0, 1.0, 0.0, 0.0, 1.0, 0.0, 0.0, 1.0, 0.0, 0.0, 1.0, 0.0, 0.0, 1.0, 0.0, 0.0, 1.0, 0.0, 0.0, 0.0, -1.0, 0.0, 0.0, -1.0, 0.0, 0.0, -1.0, 0.0, 0.0, -1.0, 0.0, 0.0, -1.0, 0.0, 0.0, -1.0, 0.0, 0.0, 1.0, 0.0, 0.0, 1.0, 0.0, 0.0, 1.0, 0.0, 0.0, 1.0, 0.0, 0.0, 1.0, 0.0, 0.0, 1.0, 0.0, 0.0, 0.0, -1.0, 0.0, 0.0, -1.0, 0.0, 0.0, -1.0, 0.0, 0.0, -1.0, 0.0, 0.0, -1.0, 0.0, 0.0, -1.0, 0.0, -1.0, 0.0, 0.0, -1.0, 0.0, 0.0, -1.0, 0.0, 0.0, -1.0, 0.0, 0.0, -1.0, 0.0, 0.0, -1.0, 0.0, 0.0, 0.0, 1.0, 0.0, 0.0, 1.0, 0.0, 0.0, 1.0, 0.0, 0.0, 1.0, 0.0, 0.0, 1.0, 0.0, 0.0, 1.0, 1.0, 0.0, 0.0, 1.0, 0.0, 0.0, 1.0, 0.0, 0.0, 1.0, 0.0, 0.0, 1.0, 0.0, 0.0, 1.0, 0.0, 0.0, 0.0, -1.0, 0.0, 0.0, -1.0, 0.0, 0.0, -1.0, 0.0, 0.0, -1.0, 0.0, 0.0, -1.0, 0.0, 0.0, -1.0, 0.0, 0.0, 0.0, 1.0, 0.0, 0.0, 1.0, 0.0, 0.0, 1.0, 0.0, 0.0, 1.0, 0.0, 0.0, 1.0, 0.0, 0.0, 1.0, 0.0, 1.0, 0.0, 0.0, 1.0, 0.0, 0.0, 1.0, 0.0, 0.0, 1.0, 0.0, 0.0, 1.0, 0.0, 0.0, 1.0, 0.0, 0.0, 0.0, -1.0, 0.0, 0.0, -1.0, 0.0, 0.0, -1.0, 0.0, 0.0, -1.0, 0.0, 0.0, -1.0, 0.0, 0.0, -1.0, 1.0, 0.0, 0.0, 1.0, 0.0, 0.0, 1.0, 0.0, 0.0, 1.0, 0.0, 0.0, 1.0, 0.0, 0.0, 1.0, 0.0, 0.0, 0.0, 0.0, -1.0, 0.0, 0.0, -1.0, 0.0, 0.0, -1.0, 0.0, 0.0, -1.0, 0.0, 0.0, -1.0, 0.0, 0.0, -1.0, 1.0, 0.0, 0.0, 1.0, 0.0, 0.0, 1.0, 0.0, 0.0, 1.0, 0.0, 0.0, 1.0, 0.0, 0.0, 1.0, 0.0, 0.0, 0.0, 0.0, 1.0, 0.0, 0.0, 1.0, 0.0, 0.0, 1.0, 0.0, 0.0, 1.0, 0.0, 0.0, 1.0, 0.0, 0.0, 1.0, -1.0, 0.0, 0.0, -1.0, 0.0, 0.0, -1.0, 0.0, 0.0, -1.0, 0.0, 0.0, -1.0, 0.0, 0.0, -1.0, 0.0, 0.0, 0.0, 1.0, 0.0, 0.0, 1.0, 0.0, 0.0, 1.0, 0.0, 0.0, 1.0, 0.0, 0.0, 1.0, 0.0, 0.0, 1.0, 0.0, 0.0, 0.0, -1.0, 0.0, 0.0, -1.0, 0.0, 0.0, -1.0, 0.0, 0.0, -1.0, 0.0, 0.0, -1.0, 0.0, 0.0, -1.0, 1.0, 0.0, 0.0, 1.0, 0.0, 0.0, 1.0, 0.0, 0.0, 1.0, 0.0, 0.0, 1.0, 0.0, 0.0, 1.0, 0.0, 0.0, 0.0, 0.0, 1.0, 0.0, 0.0, 1.0, 0.0, 0.0, 1.0, 0.0, 0.0, 1.0, 0.0, 0.0, 1.0, 0.0, 0.0, 1.0, -1.0, 0.0, 0.0, -1.0, 0.0, 0.0, -1.0, 0.0, 0.0, -1.0, 0.0, 0.0, -1.0, 0.0, 0.0, -1.0, 0.0, 0.0, 0.0, 1.0, 0.0, 0.0, 1.0, 0.0, 0.0, 1.0, 0.0, 0.0, 1.0, 0.0, 0.0, 1.0, 0.0, 0.0, 1.0, 0.0, 0.0, 1.0, 0.0, 0.0, 1.0, 0.0, 0.0, 1.0, 0.0, 0.0, 1.0, 0.0, 0.0, 1.0, 0.0, 0.0, 1.0, 0.0, 1.0, 0.0, 0.0, 1.0, 0.0, 0.0, 1.0, 0.0, 0.0, 1.0, 0.0, 0.0, 1.0, 0.0, 0.0, 1.0, 0.0, 0.0, 0.0, -1.0, 0.0, 0.0, -1.0, 0.0, 0.0, -1.0, 0.0, 0.0, -1.0, 0.0, 0.0, -1.0, 0.0, 0.0, -1.0, 0.0, -1.0, 0.0, 0.0, -1.0, 0.0, 0.0, -1.0, 0.0, 0.0, -1.0, 0.0, 0.0, -1.0, 0.0, 0.0, -1.0, 0.0, 0.0, 0.0, 0.0, -1.0, 0.0, 0.0, -1.0, 0.0, 0.0, -1.0, 0.0, 0.0, -1.0, 0.0, 0.0, -1.0, 0.0, 0.0, -1.0, 0.0, 0.0, 1.0, 0.0, 0.0, 1.0, 0.0, 0.0, 1.0, 0.0, 0.0, 1.0, 0.0, 0.0, 1.0, 0.0, 0.0, 1.0, 0.0, 1.0, 0.0, 0.0, 1.0, 0.0, 0.0, 1.0, 0.0, 0.0, 1.0, 0.0, 0.0, 1.0, 0.0, 0.0, 1.0, 0.0, 1.0, 0.0, 0.0, 1.0, 0.0, 0.0, 1.0, 0.0, 0.0, 1.0, 0.0, 0.0, 1.0, 0.0, 0.0, 1.0, 0.0, 0.0, 0.0, -1.0, 0.0, 0.0, -1.0, 0.0, 0.0, -1.0, 0.0, 0.0, -1.0, 0.0, 0.0, -1.0, 0.0, 0.0, -1.0, 0.0, -1.0, 0.0, 0.0, -1.0, 0.0, 0.0, -1.0, 0.0, 0.0, -1.0, 0.0, 0.0, -1.0, 0.0, 0.0, -1.0, 0.0, 0.0, 0.0, 0.0, -1.0, 0.0, 0.0, -1.0, 0.0, 0.0, -1.0, 0.0, 0.0, -1.0, 0.0, 0.0, -1.0, 0.0, 0.0, -1.0, 0.0, 0.0, 1.0, 0.0, 0.0, 1.0, 0.0, 0.0, 1.0, 0.0, 0.0, 1.0, 0.0, 0.0, 1.0, 0.0, 0.0, 1.0, 0.0, 1.0, 0.0, 0.0, 1.0, 0.0, 0.0, 1.0, 0.0, 0.0, 1.0, 0.0, 0.0, 1.0, 0.0, 0.0, 1.0, 0.0, 1.0, 0.0, 0.0, 1.0, 0.0, 0.0, 1.0, 0.0, 0.0, 1.0, 0.0, 0.0, 1.0, 0.0, 0.0, 1.0, 0.0, 0.0, 0.0, -1.0, 0.0, 0.0, -1.0, 0.0, 0.0, -1.0, 0.0, 0.0, -1.0, 0.0, 0.0, -1.0, 0.0, 0.0, -1.0, 0.0, -1.0, 0.0, 0.0, -1.0, 0.0, 0.0, -1.0, 0.0, 0.0, -1.0, 0.0, 0.0, -1.0, 0.0, 0.0, -1.0, 0.0, 0.0, 0.0, 0.0, -1.0, 0.0, 0.0, -1.0, 0.0, 0.0, -1.0, 0.0, 0.0, -1.0, 0.0, 0.0, -1.0, 0.0, 0.0, -1.0, 0.0, 0.0, 1.0, 0.0, 0.0, 1.0, 0.0, 0.0, 1.0, 0.0, 0.0, 1.0, 0.0, 0.0, 1.0, 0.0, 0.0, 1.0])] * 3)])

# ---- objects
ob_shape_9_indexedfaceset = bpy.data.objects.new('SHAPE_9_IndexedFaceSet', me_shape_9_indexedfaceset_001)

# ---- transforms, parenting, visibility, modifiers, constraints
ob_shape_9_indexedfaceset.location = (0.0, 0.0, 0.0)
ob_shape_9_indexedfaceset.scale = (2.54, 2.54, 2.54)

# ---- collection membership
col_collection.objects.link(ob_shape_9_indexedfaceset)

# ---- scene / render settings (as saved in the file)
scene.frame_start = 1; scene.frame_end = 250; scene.frame_set(1)
scene.render.engine = 'BLENDER_EEVEE_NEXT'
scene.cycles.sampling_pattern = 'TABULATED_SOBOL'
scene.cycles.use_light_tree = False
scene.view_settings.view_transform = 'Filmic'
bpy.context.view_layer.update()

# ---- added for rendering (the .blend has no active camera and no usable light): camera, sun
cam_auto = bpy.data.cameras.new('AutoCamera')
cam_auto.lens = 50.0
cam_auto.sensor_width = 36.0
cam_auto.clip_end = 1000.0
ob_auto_camera = bpy.data.objects.new('AutoCamera', cam_auto)
scene.collection.objects.link(ob_auto_camera)
ob_auto_camera.location = (1.13482, -1.36179, 1.09786)
ob_auto_camera.rotation_euler = (1.09748, -7.21219e-08, 0.694738)
scene.camera = ob_auto_camera
light_auto_sun = bpy.data.lights.new('AutoSun', 'SUN')
light_auto_sun.energy = 3.0
light_auto_sun.angle = 0.0523599
ob_auto_sun = bpy.data.objects.new('AutoSun', light_auto_sun)
scene.collection.objects.link(ob_auto_sun)
ob_auto_sun.rotation_euler = (0.872665, 0.174533, 0.523599)
bpy.context.view_layer.update()
